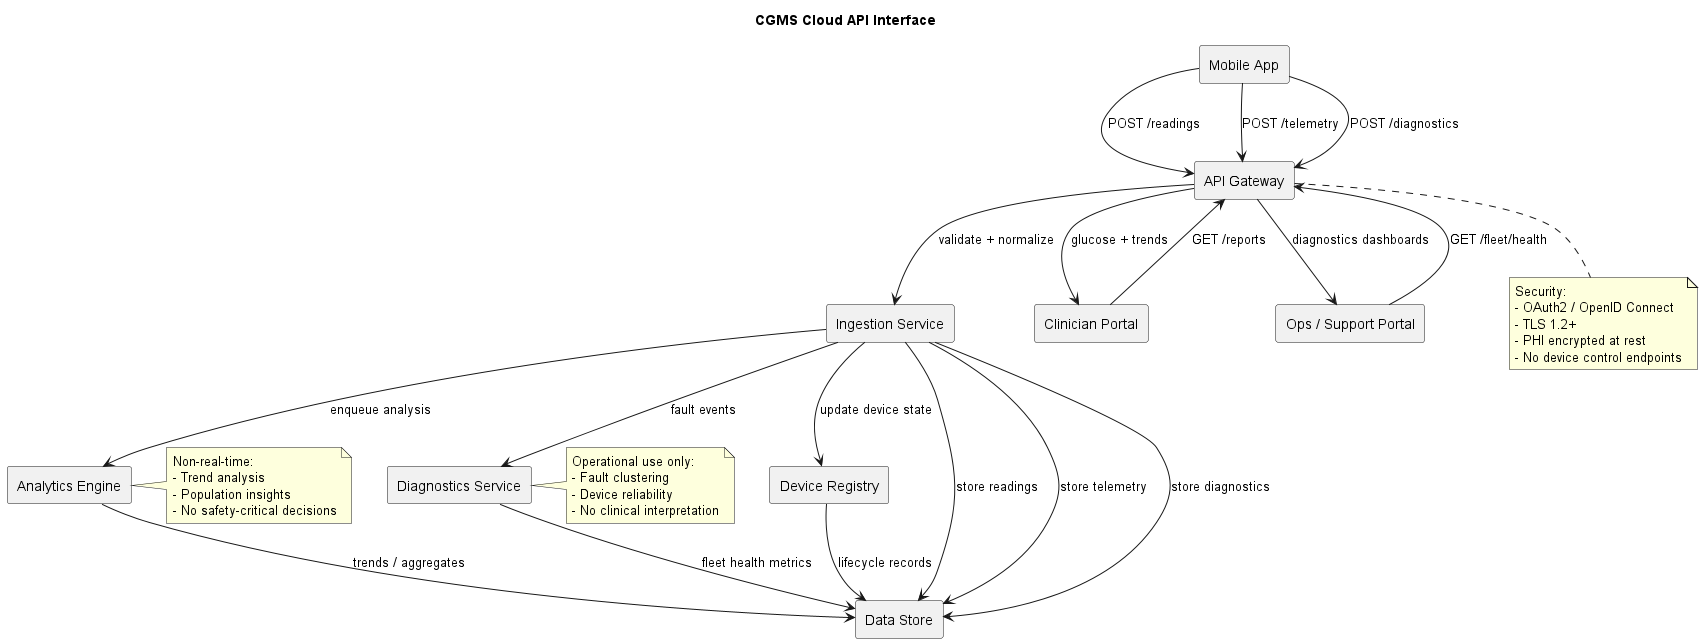

The diagram above was rendered by PlantUML. Its source (embedded in the PNG):
@startuml cgms_cloud_api
skinparam componentStyle rectangle

title CGMS Cloud API Interface

component "Mobile App" as App
component "API Gateway" as API
component "Ingestion Service" as Ingest
component "Analytics Engine" as Analytics
component "Diagnostics Service" as Diag
component "Device Registry" as Registry
component "Data Store" as DB
component "Clinician Portal" as Portal
component "Ops / Support Portal" as Ops

' --------------------
' Ingestion Paths
' --------------------
App --> API : POST /readings
App --> API : POST /telemetry
App --> API : POST /diagnostics

API --> Ingest : validate + normalize

' --------------------
' Persistence
' --------------------
Ingest --> DB : store readings
Ingest --> DB : store telemetry
Ingest --> DB : store diagnostics

' --------------------
' Analytics
' --------------------
Ingest --> Analytics : enqueue analysis
Analytics --> DB : trends / aggregates

' --------------------
' Diagnostics & Fleet Health
' --------------------
Ingest --> Diag : fault events
Diag --> DB : fleet health metrics

' --------------------
' Device Lifecycle
' --------------------
Ingest --> Registry : update device state
Registry --> DB : lifecycle records

' --------------------
' Read APIs
' --------------------
Portal --> API : GET /reports
API --> Portal : glucose + trends

Ops --> API : GET /fleet/health
API --> Ops : diagnostics dashboards

note bottom of API
Security:
- OAuth2 / OpenID Connect
- TLS 1.2+
- PHI encrypted at rest
- No device control endpoints
end note

note right of Analytics
Non-real-time:
- Trend analysis
- Population insights
- No safety-critical decisions
end note

note right of Diag
Operational use only:
- Fault clustering
- Device reliability
- No clinical interpretation
end note

@enduml